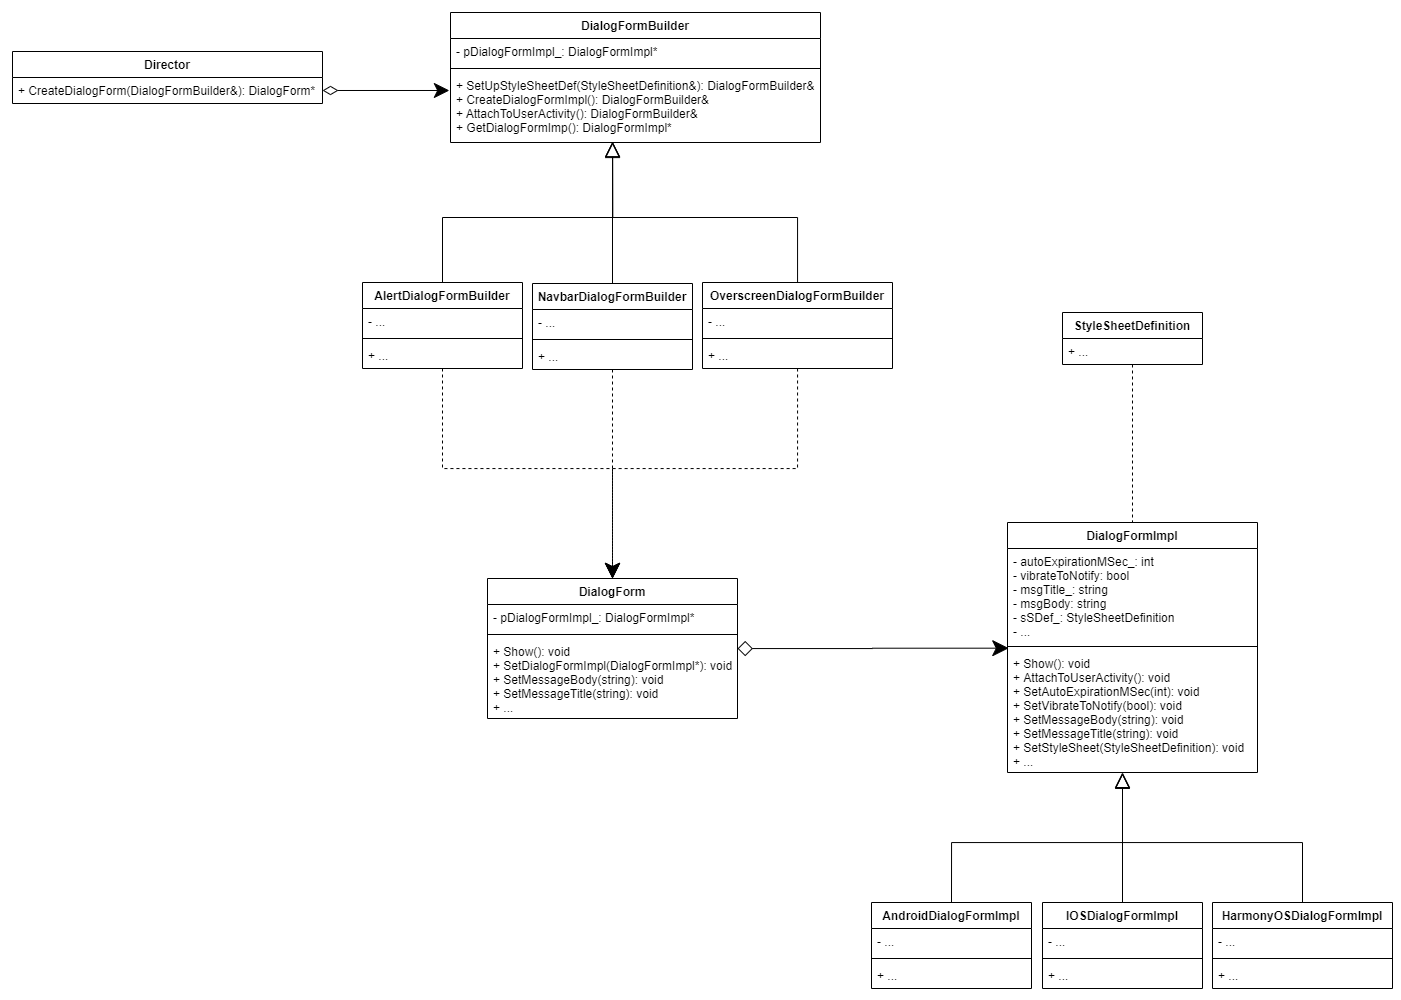

The diagram above was exported from draw.io. Its source (the exported page's mxGraphModel, read from the mxfile embedded in the PNG):
<mxGraphModel dx="2500" dy="2115" grid="1" gridSize="10" guides="1" tooltips="1" connect="1" arrows="1" fold="1" page="1" pageScale="1" pageWidth="827" pageHeight="1169" math="0" shadow="0">
  <root>
    <mxCell id="0" />
    <mxCell id="1" parent="0" />
    <mxCell id="UoTvKjXpk0ImDr8mbwcf-27" style="edgeStyle=orthogonalEdgeStyle;rounded=0;orthogonalLoop=1;jettySize=auto;html=1;exitX=0.5;exitY=0;exitDx=0;exitDy=0;entryX=0.46;entryY=1.006;entryDx=0;entryDy=0;entryPerimeter=0;endArrow=block;endFill=0;endSize=13;" edge="1" parent="1" source="UoTvKjXpk0ImDr8mbwcf-15" target="UoTvKjXpk0ImDr8mbwcf-9">
      <mxGeometry relative="1" as="geometry" />
    </mxCell>
    <mxCell id="UoTvKjXpk0ImDr8mbwcf-28" style="edgeStyle=orthogonalEdgeStyle;rounded=0;orthogonalLoop=1;jettySize=auto;html=1;exitX=0.5;exitY=0;exitDx=0;exitDy=0;entryX=0.46;entryY=1.006;entryDx=0;entryDy=0;entryPerimeter=0;endArrow=block;endFill=0;endSize=13;" edge="1" parent="1" source="UoTvKjXpk0ImDr8mbwcf-19" target="UoTvKjXpk0ImDr8mbwcf-9">
      <mxGeometry relative="1" as="geometry" />
    </mxCell>
    <mxCell id="UoTvKjXpk0ImDr8mbwcf-29" style="edgeStyle=orthogonalEdgeStyle;rounded=0;orthogonalLoop=1;jettySize=auto;html=1;entryX=0.46;entryY=0.999;entryDx=0;entryDy=0;entryPerimeter=0;endArrow=block;endFill=0;endSize=13;" edge="1" parent="1" source="UoTvKjXpk0ImDr8mbwcf-23" target="UoTvKjXpk0ImDr8mbwcf-9">
      <mxGeometry relative="1" as="geometry" />
    </mxCell>
    <mxCell id="UoTvKjXpk0ImDr8mbwcf-15" value="AndroidDialogFormImpl" style="swimlane;fontStyle=1;align=center;verticalAlign=top;childLayout=stackLayout;horizontal=1;startSize=26;horizontalStack=0;resizeParent=1;resizeParentMax=0;resizeLast=0;collapsible=1;marginBottom=0;" vertex="1" parent="1">
      <mxGeometry x="229" y="670" width="160" height="86" as="geometry" />
    </mxCell>
    <mxCell id="UoTvKjXpk0ImDr8mbwcf-16" value="- ..." style="text;strokeColor=none;fillColor=none;align=left;verticalAlign=top;spacingLeft=4;spacingRight=4;overflow=hidden;rotatable=0;points=[[0,0.5],[1,0.5]];portConstraint=eastwest;" vertex="1" parent="UoTvKjXpk0ImDr8mbwcf-15">
      <mxGeometry y="26" width="160" height="26" as="geometry" />
    </mxCell>
    <mxCell id="UoTvKjXpk0ImDr8mbwcf-17" value="" style="line;strokeWidth=1;fillColor=none;align=left;verticalAlign=middle;spacingTop=-1;spacingLeft=3;spacingRight=3;rotatable=0;labelPosition=right;points=[];portConstraint=eastwest;" vertex="1" parent="UoTvKjXpk0ImDr8mbwcf-15">
      <mxGeometry y="52" width="160" height="8" as="geometry" />
    </mxCell>
    <mxCell id="UoTvKjXpk0ImDr8mbwcf-18" value="+ ..." style="text;strokeColor=none;fillColor=none;align=left;verticalAlign=top;spacingLeft=4;spacingRight=4;overflow=hidden;rotatable=0;points=[[0,0.5],[1,0.5]];portConstraint=eastwest;" vertex="1" parent="UoTvKjXpk0ImDr8mbwcf-15">
      <mxGeometry y="60" width="160" height="26" as="geometry" />
    </mxCell>
    <mxCell id="UoTvKjXpk0ImDr8mbwcf-23" value="HarmonyOSDialogFormImpl" style="swimlane;fontStyle=1;align=center;verticalAlign=top;childLayout=stackLayout;horizontal=1;startSize=26;horizontalStack=0;resizeParent=1;resizeParentMax=0;resizeLast=0;collapsible=1;marginBottom=0;" vertex="1" parent="1">
      <mxGeometry x="570" y="670" width="180" height="86" as="geometry" />
    </mxCell>
    <mxCell id="UoTvKjXpk0ImDr8mbwcf-24" value="- ..." style="text;strokeColor=none;fillColor=none;align=left;verticalAlign=top;spacingLeft=4;spacingRight=4;overflow=hidden;rotatable=0;points=[[0,0.5],[1,0.5]];portConstraint=eastwest;" vertex="1" parent="UoTvKjXpk0ImDr8mbwcf-23">
      <mxGeometry y="26" width="180" height="26" as="geometry" />
    </mxCell>
    <mxCell id="UoTvKjXpk0ImDr8mbwcf-25" value="" style="line;strokeWidth=1;fillColor=none;align=left;verticalAlign=middle;spacingTop=-1;spacingLeft=3;spacingRight=3;rotatable=0;labelPosition=right;points=[];portConstraint=eastwest;" vertex="1" parent="UoTvKjXpk0ImDr8mbwcf-23">
      <mxGeometry y="52" width="180" height="8" as="geometry" />
    </mxCell>
    <mxCell id="UoTvKjXpk0ImDr8mbwcf-26" value="+ ..." style="text;strokeColor=none;fillColor=none;align=left;verticalAlign=top;spacingLeft=4;spacingRight=4;overflow=hidden;rotatable=0;points=[[0,0.5],[1,0.5]];portConstraint=eastwest;" vertex="1" parent="UoTvKjXpk0ImDr8mbwcf-23">
      <mxGeometry y="60" width="180" height="26" as="geometry" />
    </mxCell>
    <mxCell id="UoTvKjXpk0ImDr8mbwcf-6" value="DialogFormImpl" style="swimlane;fontStyle=1;align=center;verticalAlign=top;childLayout=stackLayout;horizontal=1;startSize=26;horizontalStack=0;resizeParent=1;resizeParentMax=0;resizeLast=0;collapsible=1;marginBottom=0;" vertex="1" parent="1">
      <mxGeometry x="365" y="290" width="250" height="250" as="geometry" />
    </mxCell>
    <mxCell id="UoTvKjXpk0ImDr8mbwcf-7" value="- autoExpirationMSec_: int&#10;- vibrateToNotify: bool&#10;- msgTitle_: string&#10;- msgBody: string&#10;- sSDef_: StyleSheetDefinition&#10;- ..." style="text;strokeColor=none;fillColor=none;align=left;verticalAlign=top;spacingLeft=4;spacingRight=4;overflow=hidden;rotatable=0;points=[[0,0.5],[1,0.5]];portConstraint=eastwest;" vertex="1" parent="UoTvKjXpk0ImDr8mbwcf-6">
      <mxGeometry y="26" width="250" height="94" as="geometry" />
    </mxCell>
    <mxCell id="UoTvKjXpk0ImDr8mbwcf-8" value="" style="line;strokeWidth=1;fillColor=none;align=left;verticalAlign=middle;spacingTop=-1;spacingLeft=3;spacingRight=3;rotatable=0;labelPosition=right;points=[];portConstraint=eastwest;" vertex="1" parent="UoTvKjXpk0ImDr8mbwcf-6">
      <mxGeometry y="120" width="250" height="8" as="geometry" />
    </mxCell>
    <mxCell id="UoTvKjXpk0ImDr8mbwcf-9" value="+ Show(): void&#10;+ AttachToUserActivity(): void&#10;+ SetAutoExpirationMSec(int): void&#10;+ SetVibrateToNotify(bool): void&#10;+ SetMessageBody(string): void&#10;+ SetMessageTitle(string): void&#10;+ SetStyleSheet(StyleSheetDefinition): void&#10;+ ..." style="text;strokeColor=none;fillColor=none;align=left;verticalAlign=top;spacingLeft=4;spacingRight=4;overflow=hidden;rotatable=0;points=[[0,0.5],[1,0.5]];portConstraint=eastwest;" vertex="1" parent="UoTvKjXpk0ImDr8mbwcf-6">
      <mxGeometry y="128" width="250" height="122" as="geometry" />
    </mxCell>
    <mxCell id="UoTvKjXpk0ImDr8mbwcf-19" value="IOSDialogFormImpl" style="swimlane;fontStyle=1;align=center;verticalAlign=top;childLayout=stackLayout;horizontal=1;startSize=26;horizontalStack=0;resizeParent=1;resizeParentMax=0;resizeLast=0;collapsible=1;marginBottom=0;" vertex="1" parent="1">
      <mxGeometry x="400" y="670" width="160" height="86" as="geometry" />
    </mxCell>
    <mxCell id="UoTvKjXpk0ImDr8mbwcf-20" value="- ..." style="text;strokeColor=none;fillColor=none;align=left;verticalAlign=top;spacingLeft=4;spacingRight=4;overflow=hidden;rotatable=0;points=[[0,0.5],[1,0.5]];portConstraint=eastwest;" vertex="1" parent="UoTvKjXpk0ImDr8mbwcf-19">
      <mxGeometry y="26" width="160" height="26" as="geometry" />
    </mxCell>
    <mxCell id="UoTvKjXpk0ImDr8mbwcf-21" value="" style="line;strokeWidth=1;fillColor=none;align=left;verticalAlign=middle;spacingTop=-1;spacingLeft=3;spacingRight=3;rotatable=0;labelPosition=right;points=[];portConstraint=eastwest;" vertex="1" parent="UoTvKjXpk0ImDr8mbwcf-19">
      <mxGeometry y="52" width="160" height="8" as="geometry" />
    </mxCell>
    <mxCell id="UoTvKjXpk0ImDr8mbwcf-22" value="+ ..." style="text;strokeColor=none;fillColor=none;align=left;verticalAlign=top;spacingLeft=4;spacingRight=4;overflow=hidden;rotatable=0;points=[[0,0.5],[1,0.5]];portConstraint=eastwest;" vertex="1" parent="UoTvKjXpk0ImDr8mbwcf-19">
      <mxGeometry y="60" width="160" height="26" as="geometry" />
    </mxCell>
    <mxCell id="UoTvKjXpk0ImDr8mbwcf-53" style="edgeStyle=orthogonalEdgeStyle;rounded=0;orthogonalLoop=1;jettySize=auto;html=1;exitX=0.5;exitY=0;exitDx=0;exitDy=0;startArrow=none;startFill=0;endArrow=block;endFill=0;entryX=0.438;entryY=0.988;entryDx=0;entryDy=0;entryPerimeter=0;endSize=13;" edge="1" parent="1" source="UoTvKjXpk0ImDr8mbwcf-39" target="UoTvKjXpk0ImDr8mbwcf-37">
      <mxGeometry relative="1" as="geometry">
        <mxPoint x="30" y="-80" as="targetPoint" />
      </mxGeometry>
    </mxCell>
    <mxCell id="UoTvKjXpk0ImDr8mbwcf-43" style="edgeStyle=orthogonalEdgeStyle;rounded=0;orthogonalLoop=1;jettySize=auto;html=1;entryX=0.005;entryY=-0.019;entryDx=0;entryDy=0;entryPerimeter=0;startArrow=diamond;startFill=0;endArrow=classic;endFill=1;endSize=14;startSize=13;" edge="1" parent="1" source="UoTvKjXpk0ImDr8mbwcf-1" target="UoTvKjXpk0ImDr8mbwcf-9">
      <mxGeometry relative="1" as="geometry" />
    </mxCell>
    <mxCell id="UoTvKjXpk0ImDr8mbwcf-54" style="edgeStyle=orthogonalEdgeStyle;rounded=0;orthogonalLoop=1;jettySize=auto;html=1;entryX=0.438;entryY=1;entryDx=0;entryDy=0;entryPerimeter=0;startArrow=none;startFill=0;endArrow=block;endFill=0;strokeWidth=1;endSize=13;" edge="1" parent="1" source="UoTvKjXpk0ImDr8mbwcf-44" target="UoTvKjXpk0ImDr8mbwcf-37">
      <mxGeometry relative="1" as="geometry" />
    </mxCell>
    <mxCell id="UoTvKjXpk0ImDr8mbwcf-52" style="edgeStyle=orthogonalEdgeStyle;rounded=0;orthogonalLoop=1;jettySize=auto;html=1;entryX=0.438;entryY=0.988;entryDx=0;entryDy=0;entryPerimeter=0;startArrow=none;startFill=0;endArrow=block;endFill=0;endSize=13;" edge="1" parent="1" source="UoTvKjXpk0ImDr8mbwcf-48" target="UoTvKjXpk0ImDr8mbwcf-37">
      <mxGeometry relative="1" as="geometry" />
    </mxCell>
    <mxCell id="UoTvKjXpk0ImDr8mbwcf-1" value="DialogForm" style="swimlane;fontStyle=1;align=center;verticalAlign=top;childLayout=stackLayout;horizontal=1;startSize=26;horizontalStack=0;resizeParent=1;resizeParentMax=0;resizeLast=0;collapsible=1;marginBottom=0;" vertex="1" parent="1">
      <mxGeometry x="-155" y="346" width="250" height="140" as="geometry" />
    </mxCell>
    <mxCell id="UoTvKjXpk0ImDr8mbwcf-2" value="- pDialogFormImpl_: DialogFormImpl*" style="text;strokeColor=none;fillColor=none;align=left;verticalAlign=top;spacingLeft=4;spacingRight=4;overflow=hidden;rotatable=0;points=[[0,0.5],[1,0.5]];portConstraint=eastwest;" vertex="1" parent="UoTvKjXpk0ImDr8mbwcf-1">
      <mxGeometry y="26" width="250" height="26" as="geometry" />
    </mxCell>
    <mxCell id="UoTvKjXpk0ImDr8mbwcf-3" value="" style="line;strokeWidth=1;fillColor=none;align=left;verticalAlign=middle;spacingTop=-1;spacingLeft=3;spacingRight=3;rotatable=0;labelPosition=right;points=[];portConstraint=eastwest;" vertex="1" parent="UoTvKjXpk0ImDr8mbwcf-1">
      <mxGeometry y="52" width="250" height="8" as="geometry" />
    </mxCell>
    <mxCell id="UoTvKjXpk0ImDr8mbwcf-4" value="+ Show(): void&#10;+ SetDialogFormImpl(DialogFormImpl*): void&#10;+ SetMessageBody(string): void&#10;+ SetMessageTitle(string): void&#10;+ ..." style="text;strokeColor=none;fillColor=none;align=left;verticalAlign=top;spacingLeft=4;spacingRight=4;overflow=hidden;rotatable=0;points=[[0,0.5],[1,0.5]];portConstraint=eastwest;" vertex="1" parent="UoTvKjXpk0ImDr8mbwcf-1">
      <mxGeometry y="60" width="250" height="80" as="geometry" />
    </mxCell>
    <mxCell id="UoTvKjXpk0ImDr8mbwcf-34" value="DialogFormBuilder" style="swimlane;fontStyle=1;align=center;verticalAlign=top;childLayout=stackLayout;horizontal=1;startSize=26;horizontalStack=0;resizeParent=1;resizeParentMax=0;resizeLast=0;collapsible=1;marginBottom=0;" vertex="1" parent="1">
      <mxGeometry x="-192" y="-220" width="370" height="130" as="geometry" />
    </mxCell>
    <mxCell id="UoTvKjXpk0ImDr8mbwcf-35" value="- pDialogFormImpl_: DialogFormImpl*" style="text;strokeColor=none;fillColor=none;align=left;verticalAlign=top;spacingLeft=4;spacingRight=4;overflow=hidden;rotatable=0;points=[[0,0.5],[1,0.5]];portConstraint=eastwest;" vertex="1" parent="UoTvKjXpk0ImDr8mbwcf-34">
      <mxGeometry y="26" width="370" height="26" as="geometry" />
    </mxCell>
    <mxCell id="UoTvKjXpk0ImDr8mbwcf-36" value="" style="line;strokeWidth=1;fillColor=none;align=left;verticalAlign=middle;spacingTop=-1;spacingLeft=3;spacingRight=3;rotatable=0;labelPosition=right;points=[];portConstraint=eastwest;" vertex="1" parent="UoTvKjXpk0ImDr8mbwcf-34">
      <mxGeometry y="52" width="370" height="8" as="geometry" />
    </mxCell>
    <mxCell id="UoTvKjXpk0ImDr8mbwcf-37" value="+ SetUpStyleSheetDef(StyleSheetDefinition&amp;): DialogFormBuilder&amp;&#10;+ CreateDialogFormImpl(): DialogFormBuilder&amp;&#10;+ AttachToUserActivity(): DialogFormBuilder&amp;&#10;+ GetDialogFormImp(): DialogFormImpl*" style="text;strokeColor=none;fillColor=none;align=left;verticalAlign=top;spacingLeft=4;spacingRight=4;overflow=hidden;rotatable=0;points=[[0,0.5],[1,0.5]];portConstraint=eastwest;" vertex="1" parent="UoTvKjXpk0ImDr8mbwcf-34">
      <mxGeometry y="60" width="370" height="70" as="geometry" />
    </mxCell>
    <mxCell id="UoTvKjXpk0ImDr8mbwcf-61" style="edgeStyle=orthogonalEdgeStyle;rounded=0;orthogonalLoop=1;jettySize=auto;html=1;entryX=0.5;entryY=0;entryDx=0;entryDy=0;startArrow=none;startFill=0;startSize=13;endArrow=classic;endFill=1;endSize=13;strokeWidth=1;dashed=1;" edge="1" parent="1" source="UoTvKjXpk0ImDr8mbwcf-39" target="UoTvKjXpk0ImDr8mbwcf-1">
      <mxGeometry relative="1" as="geometry" />
    </mxCell>
    <mxCell id="UoTvKjXpk0ImDr8mbwcf-39" value="NavbarDialogFormBuilder" style="swimlane;fontStyle=1;align=center;verticalAlign=top;childLayout=stackLayout;horizontal=1;startSize=26;horizontalStack=0;resizeParent=1;resizeParentMax=0;resizeLast=0;collapsible=1;marginBottom=0;" vertex="1" parent="1">
      <mxGeometry x="-110" y="51" width="160" height="86" as="geometry" />
    </mxCell>
    <mxCell id="UoTvKjXpk0ImDr8mbwcf-40" value="- ..." style="text;strokeColor=none;fillColor=none;align=left;verticalAlign=top;spacingLeft=4;spacingRight=4;overflow=hidden;rotatable=0;points=[[0,0.5],[1,0.5]];portConstraint=eastwest;" vertex="1" parent="UoTvKjXpk0ImDr8mbwcf-39">
      <mxGeometry y="26" width="160" height="26" as="geometry" />
    </mxCell>
    <mxCell id="UoTvKjXpk0ImDr8mbwcf-41" value="" style="line;strokeWidth=1;fillColor=none;align=left;verticalAlign=middle;spacingTop=-1;spacingLeft=3;spacingRight=3;rotatable=0;labelPosition=right;points=[];portConstraint=eastwest;" vertex="1" parent="UoTvKjXpk0ImDr8mbwcf-39">
      <mxGeometry y="52" width="160" height="8" as="geometry" />
    </mxCell>
    <mxCell id="UoTvKjXpk0ImDr8mbwcf-42" value="+ ..." style="text;strokeColor=none;fillColor=none;align=left;verticalAlign=top;spacingLeft=4;spacingRight=4;overflow=hidden;rotatable=0;points=[[0,0.5],[1,0.5]];portConstraint=eastwest;" vertex="1" parent="UoTvKjXpk0ImDr8mbwcf-39">
      <mxGeometry y="60" width="160" height="26" as="geometry" />
    </mxCell>
    <mxCell id="UoTvKjXpk0ImDr8mbwcf-62" style="edgeStyle=orthogonalEdgeStyle;rounded=0;orthogonalLoop=1;jettySize=auto;html=1;entryX=0.5;entryY=0;entryDx=0;entryDy=0;startArrow=none;startFill=0;startSize=13;endArrow=classic;endFill=1;endSize=13;strokeWidth=1;dashed=1;" edge="1" parent="1" source="UoTvKjXpk0ImDr8mbwcf-44" target="UoTvKjXpk0ImDr8mbwcf-1">
      <mxGeometry relative="1" as="geometry" />
    </mxCell>
    <mxCell id="UoTvKjXpk0ImDr8mbwcf-44" value="OverscreenDialogFormBuilder" style="swimlane;fontStyle=1;align=center;verticalAlign=top;childLayout=stackLayout;horizontal=1;startSize=26;horizontalStack=0;resizeParent=1;resizeParentMax=0;resizeLast=0;collapsible=1;marginBottom=0;" vertex="1" parent="1">
      <mxGeometry x="60" y="50" width="190" height="86" as="geometry" />
    </mxCell>
    <mxCell id="UoTvKjXpk0ImDr8mbwcf-45" value="- ..." style="text;strokeColor=none;fillColor=none;align=left;verticalAlign=top;spacingLeft=4;spacingRight=4;overflow=hidden;rotatable=0;points=[[0,0.5],[1,0.5]];portConstraint=eastwest;" vertex="1" parent="UoTvKjXpk0ImDr8mbwcf-44">
      <mxGeometry y="26" width="190" height="26" as="geometry" />
    </mxCell>
    <mxCell id="UoTvKjXpk0ImDr8mbwcf-46" value="" style="line;strokeWidth=1;fillColor=none;align=left;verticalAlign=middle;spacingTop=-1;spacingLeft=3;spacingRight=3;rotatable=0;labelPosition=right;points=[];portConstraint=eastwest;" vertex="1" parent="UoTvKjXpk0ImDr8mbwcf-44">
      <mxGeometry y="52" width="190" height="8" as="geometry" />
    </mxCell>
    <mxCell id="UoTvKjXpk0ImDr8mbwcf-47" value="+ ..." style="text;strokeColor=none;fillColor=none;align=left;verticalAlign=top;spacingLeft=4;spacingRight=4;overflow=hidden;rotatable=0;points=[[0,0.5],[1,0.5]];portConstraint=eastwest;" vertex="1" parent="UoTvKjXpk0ImDr8mbwcf-44">
      <mxGeometry y="60" width="190" height="26" as="geometry" />
    </mxCell>
    <mxCell id="UoTvKjXpk0ImDr8mbwcf-60" style="edgeStyle=orthogonalEdgeStyle;rounded=0;orthogonalLoop=1;jettySize=auto;html=1;entryX=0.5;entryY=0;entryDx=0;entryDy=0;startArrow=none;startFill=0;startSize=13;endArrow=classic;endFill=1;endSize=13;strokeWidth=1;dashed=1;" edge="1" parent="1" source="UoTvKjXpk0ImDr8mbwcf-48" target="UoTvKjXpk0ImDr8mbwcf-1">
      <mxGeometry relative="1" as="geometry" />
    </mxCell>
    <mxCell id="UoTvKjXpk0ImDr8mbwcf-48" value="AlertDialogFormBuilder" style="swimlane;fontStyle=1;align=center;verticalAlign=top;childLayout=stackLayout;horizontal=1;startSize=26;horizontalStack=0;resizeParent=1;resizeParentMax=0;resizeLast=0;collapsible=1;marginBottom=0;" vertex="1" parent="1">
      <mxGeometry x="-280" y="50" width="160" height="86" as="geometry" />
    </mxCell>
    <mxCell id="UoTvKjXpk0ImDr8mbwcf-49" value="- ..." style="text;strokeColor=none;fillColor=none;align=left;verticalAlign=top;spacingLeft=4;spacingRight=4;overflow=hidden;rotatable=0;points=[[0,0.5],[1,0.5]];portConstraint=eastwest;" vertex="1" parent="UoTvKjXpk0ImDr8mbwcf-48">
      <mxGeometry y="26" width="160" height="26" as="geometry" />
    </mxCell>
    <mxCell id="UoTvKjXpk0ImDr8mbwcf-50" value="" style="line;strokeWidth=1;fillColor=none;align=left;verticalAlign=middle;spacingTop=-1;spacingLeft=3;spacingRight=3;rotatable=0;labelPosition=right;points=[];portConstraint=eastwest;" vertex="1" parent="UoTvKjXpk0ImDr8mbwcf-48">
      <mxGeometry y="52" width="160" height="8" as="geometry" />
    </mxCell>
    <mxCell id="UoTvKjXpk0ImDr8mbwcf-51" value="+ ..." style="text;strokeColor=none;fillColor=none;align=left;verticalAlign=top;spacingLeft=4;spacingRight=4;overflow=hidden;rotatable=0;points=[[0,0.5],[1,0.5]];portConstraint=eastwest;" vertex="1" parent="UoTvKjXpk0ImDr8mbwcf-48">
      <mxGeometry y="60" width="160" height="26" as="geometry" />
    </mxCell>
    <mxCell id="UoTvKjXpk0ImDr8mbwcf-55" value="Director" style="swimlane;fontStyle=1;childLayout=stackLayout;horizontal=1;startSize=26;fillColor=none;horizontalStack=0;resizeParent=1;resizeParentMax=0;resizeLast=0;collapsible=1;marginBottom=0;" vertex="1" parent="1">
      <mxGeometry x="-630" y="-181" width="310" height="52" as="geometry" />
    </mxCell>
    <mxCell id="UoTvKjXpk0ImDr8mbwcf-56" value="+ CreateDialogForm(DialogFormBuilder&amp;): DialogForm*" style="text;strokeColor=none;fillColor=none;align=left;verticalAlign=top;spacingLeft=4;spacingRight=4;overflow=hidden;rotatable=0;points=[[0,0.5],[1,0.5]];portConstraint=eastwest;" vertex="1" parent="UoTvKjXpk0ImDr8mbwcf-55">
      <mxGeometry y="26" width="310" height="26" as="geometry" />
    </mxCell>
    <mxCell id="UoTvKjXpk0ImDr8mbwcf-59" style="edgeStyle=orthogonalEdgeStyle;rounded=0;orthogonalLoop=1;jettySize=auto;html=1;entryX=-0.003;entryY=0.257;entryDx=0;entryDy=0;entryPerimeter=0;startArrow=diamondThin;startFill=0;startSize=13;endArrow=classic;endFill=1;endSize=13;strokeWidth=1;" edge="1" parent="1" source="UoTvKjXpk0ImDr8mbwcf-56" target="UoTvKjXpk0ImDr8mbwcf-37">
      <mxGeometry relative="1" as="geometry" />
    </mxCell>
    <mxCell id="UoTvKjXpk0ImDr8mbwcf-63" style="edgeStyle=orthogonalEdgeStyle;rounded=0;orthogonalLoop=1;jettySize=auto;html=1;entryX=0.5;entryY=0;entryDx=0;entryDy=0;dashed=1;startArrow=none;startFill=0;startSize=13;endArrow=none;endFill=0;endSize=13;strokeWidth=1;" edge="1" parent="1" source="UoTvKjXpk0ImDr8mbwcf-11" target="UoTvKjXpk0ImDr8mbwcf-6">
      <mxGeometry relative="1" as="geometry" />
    </mxCell>
    <mxCell id="UoTvKjXpk0ImDr8mbwcf-11" value="StyleSheetDefinition" style="swimlane;fontStyle=1;childLayout=stackLayout;horizontal=1;startSize=26;fillColor=none;horizontalStack=0;resizeParent=1;resizeParentMax=0;resizeLast=0;collapsible=1;marginBottom=0;" vertex="1" parent="1">
      <mxGeometry x="420" y="80" width="140" height="52" as="geometry" />
    </mxCell>
    <mxCell id="UoTvKjXpk0ImDr8mbwcf-14" value="+ ..." style="text;strokeColor=none;fillColor=none;align=left;verticalAlign=top;spacingLeft=4;spacingRight=4;overflow=hidden;rotatable=0;points=[[0,0.5],[1,0.5]];portConstraint=eastwest;" vertex="1" parent="UoTvKjXpk0ImDr8mbwcf-11">
      <mxGeometry y="26" width="140" height="26" as="geometry" />
    </mxCell>
  </root>
</mxGraphModel>